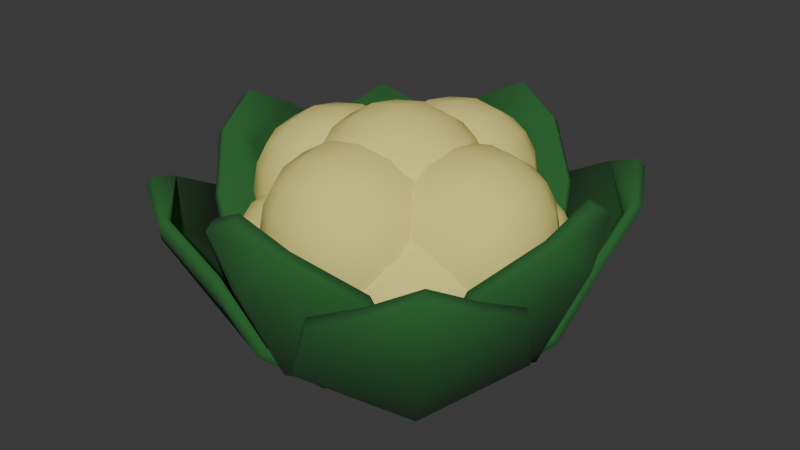 # Source: cauliflower_small.blend  (saved by Blender 4.1.23; exported with 4.5.12 LTS)
import bpy
from mathutils import Matrix  # noqa: F401  (used for matrix-valued properties, if any)

bpy.ops.wm.read_factory_settings(use_empty=True)
scene = bpy.context.scene
scene.name = 'Scene'

# ---- collections
col_collection = bpy.data.collections.new('Collection'); scene.collection.children.link(col_collection)
col_leafs = bpy.data.collections.new('leafs'); scene.collection.children.link(col_leafs)

# ---- materials (node trees are filled in below, after node groups)
mat_material = bpy.data.materials.new('Material')
mat_material.alpha_threshold = 0.0
mat_material.use_transparent_shadow = False
mat_material.roughness = 0.5
mat_material.line_color = (0.0, 0.0, 0.0, 1.0)
mat_leafy_green = bpy.data.materials.new('leafy_green')
mat_leafy_green.use_transparent_shadow = False

# ---- material node trees
mat_material.use_nodes = True; mat_material.node_tree.nodes.clear()
_N = mat_material.node_tree.nodes; _L = mat_material.node_tree.links
n0 = _N.new('ShaderNodeOutputMaterial'); n0.name = 'Material Output'; n0.location = (300, 300)
n1 = _N.new('ShaderNodeBsdfPrincipled'); n1.name = 'Principled BSDF'; n1.location = (10, 300)
n1.inputs[0].default_value = (0.8001, 0.7091, 0.2089, 1.0)
n1.inputs[2].default_value = 1.0
n1.inputs[3].default_value = 1.45
_L.new(n1.outputs[0], n0.inputs[0])
n0.is_active_output = True
mat_leafy_green.use_nodes = True; mat_leafy_green.node_tree.nodes.clear()
_N = mat_leafy_green.node_tree.nodes; _L = mat_leafy_green.node_tree.links
n0 = _N.new('ShaderNodeBsdfPrincipled'); n0.name = 'Principled BSDF'; n0.location = (10, 300)
n0.inputs[0].default_value = (0.01741, 0.1197, 0.02477, 1.0)
n0.inputs[2].default_value = 1.0
n1 = _N.new('ShaderNodeOutputMaterial'); n1.name = 'Material Output'; n1.location = (300, 300)
_L.new(n0.outputs[0], n1.inputs[0])
n1.is_active_output = True

# ---- world
world_world = bpy.data.worlds.new('World'); scene.world = world_world
world_world.use_nodes = True; world_world.node_tree.nodes.clear()
_N = world_world.node_tree.nodes; _L = world_world.node_tree.links
n0 = _N.new('ShaderNodeOutputWorld'); n0.name = 'World Output'; n0.location = (300, 300)
n1 = _N.new('ShaderNodeBackground'); n1.name = 'Background'; n1.location = (10, 300)
n1.inputs[0].default_value = (0.05088, 0.05088, 0.05088, 1.0)
_L.new(n1.outputs[0], n0.inputs[0])
n0.is_active_output = True
world_world.color = (0.05088, 0.05088, 0.05088)
world_world.use_sun_shadow = False
world_world.sun_shadow_jitter_overblur = 0.0

# ---- meshes
me_cube = bpy.data.meshes.new('Cube')
me_cube.from_pydata([(0.1041, 0.1041, 0.1041), (0.1041, 0.1041, -0.1041), (0.1041, -0.1041, 0.1041), (0.1041, -0.1041, -0.1041), (-0.1041, 0.1041, 0.1041), (-0.1041, 0.1041, -0.1041), (-0.1041, -0.1041, 0.1041), (-0.1041, -0.1041, -0.1041), (0.02462, 0.1041, 0.08186), (0.02462, 0.1041, -0.1264), (0.02462, -0.1041, 0.08186), (0.02462, -0.1041, -0.1264), (-0.1836, 0.1041, 0.08186), (-0.1836, 0.1041, -0.1264), (-0.1836, -0.1041, 0.08186), (-0.1836, -0.1041, -0.1264), (0.1868, 0.1041, 0.0808), (0.1868, 0.1041, -0.1274), (0.1868, -0.1041, 0.0808), (0.1868, -0.1041, -0.1274), (-0.02144, 0.1041, 0.0808), (-0.02144, 0.1041, -0.1274), (-0.02144, -0.1041, 0.0808), (-0.02144, -0.1041, -0.1274), (0.1041, 0.03628, 0.08504), (0.1041, 0.03628, -0.1232), (0.1041, -0.172, 0.08504), (0.1041, -0.172, -0.1232), (-0.1041, 0.03628, 0.08504), (-0.1041, 0.03628, -0.1232), (-0.1041, -0.172, 0.08504), (-0.1041, -0.172, -0.1232), (0.1041, 0.1921, 0.08186), (0.1041, 0.1921, -0.1264), (0.1041, -0.01614, 0.08186), (0.1041, -0.01614, -0.1264), (-0.1041, 0.1921, 0.08186), (-0.1041, 0.1921, -0.1264), (-0.1041, -0.01614, 0.08186), (-0.1041, -0.01614, -0.1264), (0.04255, 0.1494, 0.02733), (0.04255, 0.1494, -0.1809), (0.04255, -0.05883, 0.02733), (0.04255, -0.05883, -0.1809), (-0.1657, 0.1494, 0.02733), (-0.1657, 0.1494, -0.1809), (-0.1657, -0.05883, 0.02733), (-0.1657, -0.05883, -0.1809), (0.1774, 0.1563, 0.02733), (0.1774, 0.1563, -0.1809), (0.1774, -0.05196, 0.02733), (0.1774, -0.05196, -0.1809), (-0.03085, 0.1563, 0.02733), (-0.03085, 0.1563, -0.1809), (-0.03085, -0.05196, 0.02733), (-0.03085, -0.05196, -0.1809), (0.1664, 0.05451, 0.02733), (0.1664, 0.05451, -0.1809), (0.1664, -0.1537, 0.02733), (0.1664, -0.1537, -0.1809), (-0.04179, 0.05451, 0.02733), (-0.04179, 0.05451, -0.1809), (-0.04179, -0.1537, 0.02733), (-0.04179, -0.1537, -0.1809), (0.0484, 0.04306, 0.02733), (0.0484, 0.04306, -0.1809), (0.0484, -0.1652, 0.02733), (0.0484, -0.1652, -0.1809), (-0.1598, 0.04306, 0.02733), (-0.1598, 0.04306, -0.1809), (-0.1598, -0.1652, 0.02733), (-0.1598, -0.1652, -0.1809)], [], [(0, 4, 6, 2), (3, 2, 6, 7), (7, 6, 4, 5), (5, 1, 3, 7), (1, 0, 2, 3), (5, 4, 0, 1), (8, 12, 14, 10), (11, 10, 14, 15), (15, 14, 12, 13), (13, 9, 11, 15), (9, 8, 10, 11), (13, 12, 8, 9), (16, 20, 22, 18), (19, 18, 22, 23), (23, 22, 20, 21), (21, 17, 19, 23), (17, 16, 18, 19), (21, 20, 16, 17), (24, 28, 30, 26), (27, 26, 30, 31), (31, 30, 28, 29), (29, 25, 27, 31), (25, 24, 26, 27), (29, 28, 24, 25), (32, 36, 38, 34), (35, 34, 38, 39), (39, 38, 36, 37), (37, 33, 35, 39), (33, 32, 34, 35), (37, 36, 32, 33), (40, 44, 46, 42), (43, 42, 46, 47), (47, 46, 44, 45), (45, 41, 43, 47), (41, 40, 42, 43), (45, 44, 40, 41), (48, 52, 54, 50), (51, 50, 54, 55), (55, 54, 52, 53), (53, 49, 51, 55), (49, 48, 50, 51), (53, 52, 48, 49), (56, 60, 62, 58), (59, 58, 62, 63), (63, 62, 60, 61), (61, 57, 59, 63), (57, 56, 58, 59), (61, 60, 56, 57), (64, 68, 70, 66), (67, 66, 70, 71), (71, 70, 68, 69), (69, 65, 67, 71), (65, 64, 66, 67), (69, 68, 64, 65)])
me_cube.polygons.foreach_set('use_smooth', [True] * 54)
_uv = me_cube.uv_layers.new(name='UVMap')
_uv.uv.foreach_set('vector', [0.625, 0.5, 0.875, 0.5, 0.875, 0.75, 0.625, 0.75, 0.375, 0.75, 0.625, 0.75, 0.625, 1.0, 0.375, 1.0, 0.375, 0.0, 0.625, 0.0, 0.625, 0.25, 0.375, 0.25, 0.125, 0.5, 0.375, 0.5, 0.375, 0.75, 0.125, 0.75, 0.375, 0.5, 0.625, 0.5, 0.625, 0.75, 0.375, 0.75, 0.375, 0.25, 0.625, 0.25, 0.625, 0.5, 0.375, 0.5, 0.625, 0.5, 0.875, 0.5, 0.875, 0.75, 0.625, 0.75, 0.375, 0.75, 0.625, 0.75, 0.625, 1.0, 0.375, 1.0, 0.375, 0.0, 0.625, 0.0, 0.625, 0.25, 0.375, 0.25, 0.125, 0.5, 0.375, 0.5, 0.375, 0.75, 0.125, 0.75, 0.375, 0.5, 0.625, 0.5, 0.625, 0.75, 0.375, 0.75, 0.375, 0.25, 0.625, 0.25, 0.625, 0.5, 0.375, 0.5, 0.625, 0.5, 0.875, 0.5, 0.875, 0.75, 0.625, 0.75, 0.375, 0.75, 0.625, 0.75, 0.625, 1.0, 0.375, 1.0, 0.375, 0.0, 0.625, 0.0, 0.625, 0.25, 0.375, 0.25, 0.125, 0.5, 0.375, 0.5, 0.375, 0.75, 0.125, 0.75, 0.375, 0.5, 0.625, 0.5, 0.625, 0.75, 0.375, 0.75, 0.375, 0.25, 0.625, 0.25, 0.625, 0.5, 0.375, 0.5, 0.625, 0.5, 0.875, 0.5, 0.875, 0.75, 0.625, 0.75, 0.375, 0.75, 0.625, 0.75, 0.625, 1.0, 0.375, 1.0, 0.375, 0.0, 0.625, 0.0, 0.625, 0.25, 0.375, 0.25, 0.125, 0.5, 0.375, 0.5, 0.375, 0.75, 0.125, 0.75, 0.375, 0.5, 0.625, 0.5, 0.625, 0.75, 0.375, 0.75, 0.375, 0.25, 0.625, 0.25, 0.625, 0.5, 0.375, 0.5, 0.625, 0.5, 0.875, 0.5, 0.875, 0.75, 0.625, 0.75, 0.375, 0.75, 0.625, 0.75, 0.625, 1.0, 0.375, 1.0, 0.375, 0.0, 0.625, 0.0, 0.625, 0.25, 0.375, 0.25, 0.125, 0.5, 0.375, 0.5, 0.375, 0.75, 0.125, 0.75, 0.375, 0.5, 0.625, 0.5, 0.625, 0.75, 0.375, 0.75, 0.375, 0.25, 0.625, 0.25, 0.625, 0.5, 0.375, 0.5, 0.625, 0.5, 0.875, 0.5, 0.875, 0.75, 0.625, 0.75, 0.375, 0.75, 0.625, 0.75, 0.625, 1.0, 0.375, 1.0, 0.375, 0.0, 0.625, 0.0, 0.625, 0.25, 0.375, 0.25, 0.125, 0.5, 0.375, 0.5, 0.375, 0.75, 0.125, 0.75, 0.375, 0.5, 0.625, 0.5, 0.625, 0.75, 0.375, 0.75, 0.375, 0.25, 0.625, 0.25, 0.625, 0.5, 0.375, 0.5, 0.625, 0.5, 0.875, 0.5, 0.875, 0.75, 0.625, 0.75, 0.375, 0.75, 0.625, 0.75, 0.625, 1.0, 0.375, 1.0, 0.375, 0.0, 0.625, 0.0, 0.625, 0.25, 0.375, 0.25, 0.125, 0.5, 0.375, 0.5, 0.375, 0.75, 0.125, 0.75, 0.375, 0.5, 0.625, 0.5, 0.625, 0.75, 0.375, 0.75, 0.375, 0.25, 0.625, 0.25, 0.625, 0.5, 0.375, 0.5, 0.625, 0.5, 0.875, 0.5, 0.875, 0.75, 0.625, 0.75, 0.375, 0.75, 0.625, 0.75, 0.625, 1.0, 0.375, 1.0, 0.375, 0.0, 0.625, 0.0, 0.625, 0.25, 0.375, 0.25, 0.125, 0.5, 0.375, 0.5, 0.375, 0.75, 0.125, 0.75, 0.375, 0.5, 0.625, 0.5, 0.625, 0.75, 0.375, 0.75, 0.375, 0.25, 0.625, 0.25, 0.625, 0.5, 0.375, 0.5, 0.625, 0.5, 0.875, 0.5, 0.875, 0.75, 0.625, 0.75, 0.375, 0.75, 0.625, 0.75, 0.625, 1.0, 0.375, 1.0, 0.375, 0.0, 0.625, 0.0, 0.625, 0.25, 0.375, 0.25, 0.125, 0.5, 0.375, 0.5, 0.375, 0.75, 0.125, 0.75, 0.375, 0.5, 0.625, 0.5, 0.625, 0.75, 0.375, 0.75, 0.375, 0.25, 0.625, 0.25, 0.625, 0.5, 0.375, 0.5])
me_cube.materials.append(mat_material)
me_cube.use_mirror_vertex_groups = False
me_cube.update()
me_plane = bpy.data.meshes.new('Plane')
me_plane.from_pydata([(-0.03802, -0.004447, 0.003129), (0.03802, -0.004447, 0.003129), (-0.09599, 0.1645, 0.1402), (0.09599, 0.1645, 0.1402), (-0.1091, 0.1343, 0.06358), (-0.1091, 0.08003, 0.01772), (0.1091, 0.08003, 0.01772), (0.1091, 0.1343, 0.06358), (-8.483e-18, 0.01772, -0.0185), (-2.191e-17, 0.09977, -0.001157), (-2.727e-17, 0.1679, 0.0317), (-0.04682, 0.2083, 0.1839), (4.238e-19, 0.2184, 0.1474), (0.04682, 0.2083, 0.1839), (-0.1091, 0.07049, 0.02533), (-0.03802, -0.01555, 0.01248), (-5.997e-18, 0.006965, -0.009538), (0.03802, -0.01555, 0.01248), (0.1091, 0.1245, 0.07152), (0.09599, 0.1545, 0.1484), (-0.09599, 0.1545, 0.1484), (-0.1091, 0.1245, 0.07152), (0.1091, 0.07049, 0.02533), (-1.967e-17, 0.08943, 0.007342), (-2.531e-17, 0.158, 0.03964), (0.04682, 0.1981, 0.1921), (-0.04682, 0.1981, 0.1921), (2.144e-18, 0.209, 0.1549), (1.598e-17, 0.2192, 0.2083), (1.812e-17, 0.2091, 0.2166)], [], [(8, 9, 6, 1), (9, 10, 7, 6), (5, 4, 10, 9), (0, 5, 9, 8), (10, 12, 13, 3, 7), (11, 28, 13, 12), (4, 2, 11, 12, 10), (16, 17, 22, 23), (23, 22, 18, 24), (14, 23, 24, 21), (15, 16, 23, 14), (24, 18, 19, 25, 27), (26, 27, 25, 29), (21, 24, 27, 26, 20), (0, 8, 16, 15), (6, 7, 18, 22), (2, 4, 21, 20), (5, 0, 15, 14), (28, 11, 26, 29), (4, 5, 14, 21), (11, 2, 20, 26), (8, 1, 17, 16), (1, 6, 22, 17), (3, 13, 25, 19), (7, 3, 19, 18), (13, 28, 29, 25)])
me_plane.polygons.foreach_set('use_smooth', [True] * 26)
_uv = me_plane.uv_layers.new(name='UVMap')
_uv.uv.foreach_set('vector', [0.5, 0.0, 0.5, 0.3333, 1.0, 0.3333, 1.0, 0.0, 0.5, 0.3333, 0.5, 0.6667, 1.0, 0.6667, 1.0, 0.3333, 0.0, 0.3333, 0.0, 0.6667, 0.5, 0.6667, 0.5, 0.3333, 0.0, 0.0, 0.0, 0.3333, 0.5, 0.3333, 0.5, 0.0, 0.5, 0.6667, 0.5, 0.9071, 0.6544, 1.0, 1.0, 1.0, 1.0, 0.6667, 0.3456, 1.0, 0.5, 1.0, 0.6544, 1.0, 0.5, 0.9071, 0.0, 0.6667, 0.0, 1.0, 0.3456, 1.0, 0.5, 0.9071, 0.5, 0.6667, 0.5, 0.0, 1.0, 0.0, 1.0, 0.3333, 0.5, 0.3333, 0.5, 0.3333, 1.0, 0.3333, 1.0, 0.6667, 0.5, 0.6667, 0.0, 0.3333, 0.5, 0.3333, 0.5, 0.6667, 0.0, 0.6667, 0.0, 0.0, 0.5, 0.0, 0.5, 0.3333, 0.0, 0.3333, 0.5, 0.6667, 1.0, 0.6667, 1.0, 1.0, 0.6544, 1.0, 0.5, 0.9071, 0.3456, 1.0, 0.5, 0.9071, 0.6544, 1.0, 0.5, 1.0, 0.0, 0.6667, 0.5, 0.6667, 0.5, 0.9071, 0.3456, 1.0, 0.0, 1.0, 0.0, 0.0, 0.5, 0.0, 0.5, 0.0, 0.0, 0.0, 1.0, 0.3333, 1.0, 0.6667, 1.0, 0.6667, 1.0, 0.3333, 0.0, 1.0, 0.0, 0.6667, 0.0, 0.6667, 0.0, 1.0, 0.0, 0.3333, 0.0, 0.0, 0.0, 0.0, 0.0, 0.3333, 0.5, 1.0, 0.3456, 1.0, 0.3456, 1.0, 0.5, 1.0, 0.0, 0.6667, 0.0, 0.3333, 0.0, 0.3333, 0.0, 0.6667, 0.3456, 1.0, 0.0, 1.0, 0.0, 1.0, 0.3456, 1.0, 0.5, 0.0, 1.0, 0.0, 1.0, 0.0, 0.5, 0.0, 1.0, 0.0, 1.0, 0.3333, 1.0, 0.3333, 1.0, 0.0, 1.0, 1.0, 0.6544, 1.0, 0.6544, 1.0, 1.0, 1.0, 1.0, 0.6667, 1.0, 1.0, 1.0, 1.0, 1.0, 0.6667, 0.6544, 1.0, 0.5, 1.0, 0.5, 1.0, 0.6544, 1.0])
me_plane.materials.append(mat_leafy_green)
me_plane.update()
me_plane_007 = bpy.data.meshes.new('Plane.007')
me_plane_007.from_pydata([(-0.004447, 0.03802, 0.003129), (-0.004447, -0.03802, 0.003129), (0.1645, 0.09599, 0.1402), (0.1645, -0.09599, 0.1402), (0.1343, 0.1091, 0.06358), (0.08003, 0.1091, 0.01772), (0.08003, -0.1091, 0.01772), (0.1343, -0.1091, 0.06358), (0.01772, -7.744e-10, -0.0185), (0.09977, -4.361e-09, -0.001157), (0.1679, -7.338e-09, 0.0317), (0.2083, 0.04682, 0.1839), (0.2184, -9.547e-09, 0.1474), (0.2083, -0.04682, 0.1839), (0.07049, 0.1091, 0.02533), (-0.01555, 0.03802, 0.01248), (0.006965, -3.044e-10, -0.009538), (-0.01555, -0.03802, 0.01248), (0.1245, -0.1091, 0.07152), (0.1545, -0.09599, 0.1484), (0.1545, 0.09599, 0.1484), (0.1245, 0.1091, 0.07152), (0.07049, -0.1091, 0.02533), (0.08943, -3.909e-09, 0.007342), (0.158, -6.908e-09, 0.03964), (0.1981, -0.04682, 0.1921), (0.1981, 0.04682, 0.1921), (0.209, -9.135e-09, 0.1549), (0.2192, -9.583e-09, 0.2083), (0.2091, -9.139e-09, 0.2166)], [], [(8, 9, 6, 1), (9, 10, 7, 6), (5, 4, 10, 9), (0, 5, 9, 8), (10, 12, 13, 3, 7), (11, 28, 13, 12), (4, 2, 11, 12, 10), (16, 17, 22, 23), (23, 22, 18, 24), (14, 23, 24, 21), (15, 16, 23, 14), (24, 18, 19, 25, 27), (26, 27, 25, 29), (21, 24, 27, 26, 20), (0, 8, 16, 15), (6, 7, 18, 22), (2, 4, 21, 20), (5, 0, 15, 14), (28, 11, 26, 29), (4, 5, 14, 21), (11, 2, 20, 26), (8, 1, 17, 16), (1, 6, 22, 17), (3, 13, 25, 19), (7, 3, 19, 18), (13, 28, 29, 25)])
me_plane_007.polygons.foreach_set('use_smooth', [True] * 26)
_uv = me_plane_007.uv_layers.new(name='UVMap')
_uv.uv.foreach_set('vector', [0.5, 0.0, 0.5, 0.3333, 1.0, 0.3333, 1.0, 0.0, 0.5, 0.3333, 0.5, 0.6667, 1.0, 0.6667, 1.0, 0.3333, 0.0, 0.3333, 0.0, 0.6667, 0.5, 0.6667, 0.5, 0.3333, 0.0, 0.0, 0.0, 0.3333, 0.5, 0.3333, 0.5, 0.0, 0.5, 0.6667, 0.5, 0.9071, 0.6544, 1.0, 1.0, 1.0, 1.0, 0.6667, 0.3456, 1.0, 0.5, 1.0, 0.6544, 1.0, 0.5, 0.9071, 0.0, 0.6667, 0.0, 1.0, 0.3456, 1.0, 0.5, 0.9071, 0.5, 0.6667, 0.5, 0.0, 1.0, 0.0, 1.0, 0.3333, 0.5, 0.3333, 0.5, 0.3333, 1.0, 0.3333, 1.0, 0.6667, 0.5, 0.6667, 0.0, 0.3333, 0.5, 0.3333, 0.5, 0.6667, 0.0, 0.6667, 0.0, 0.0, 0.5, 0.0, 0.5, 0.3333, 0.0, 0.3333, 0.5, 0.6667, 1.0, 0.6667, 1.0, 1.0, 0.6544, 1.0, 0.5, 0.9071, 0.3456, 1.0, 0.5, 0.9071, 0.6544, 1.0, 0.5, 1.0, 0.0, 0.6667, 0.5, 0.6667, 0.5, 0.9071, 0.3456, 1.0, 0.0, 1.0, 0.0, 0.0, 0.5, 0.0, 0.5, 0.0, 0.0, 0.0, 1.0, 0.3333, 1.0, 0.6667, 1.0, 0.6667, 1.0, 0.3333, 0.0, 1.0, 0.0, 0.6667, 0.0, 0.6667, 0.0, 1.0, 0.0, 0.3333, 0.0, 0.0, 0.0, 0.0, 0.0, 0.3333, 0.5, 1.0, 0.3456, 1.0, 0.3456, 1.0, 0.5, 1.0, 0.0, 0.6667, 0.0, 0.3333, 0.0, 0.3333, 0.0, 0.6667, 0.3456, 1.0, 0.0, 1.0, 0.0, 1.0, 0.3456, 1.0, 0.5, 0.0, 1.0, 0.0, 1.0, 0.0, 0.5, 0.0, 1.0, 0.0, 1.0, 0.3333, 1.0, 0.3333, 1.0, 0.0, 1.0, 1.0, 0.6544, 1.0, 0.6544, 1.0, 1.0, 1.0, 1.0, 0.6667, 1.0, 1.0, 1.0, 1.0, 1.0, 0.6667, 0.6544, 1.0, 0.5, 1.0, 0.5, 1.0, 0.6544, 1.0])
me_plane_007.materials.append(mat_leafy_green)
me_plane_007.update()
me_plane_008 = bpy.data.meshes.new('Plane.008')
me_plane_008.from_pydata([(0.03802, 0.004447, 0.003129), (-0.03802, 0.004447, 0.003129), (0.09599, -0.1645, 0.1402), (-0.09599, -0.1645, 0.1402), (0.1091, -0.1343, 0.06358), (0.1091, -0.08003, 0.01772), (-0.1091, -0.08003, 0.01772), (-0.1091, -0.1343, 0.06358), (-5.773e-09, -0.01772, -0.0185), (-3.251e-08, -0.09977, -0.001157), (-5.47e-08, -0.1679, 0.0317), (0.04682, -0.2083, 0.1839), (-7.117e-08, -0.2184, 0.1474), (-0.04682, -0.2083, 0.1839), (0.1091, -0.07049, 0.02533), (0.03802, 0.01555, 0.01248), (-2.269e-09, -0.006965, -0.009538), (-0.03802, 0.01555, 0.01248), (-0.1091, -0.1245, 0.07152), (-0.09599, -0.1545, 0.1484), (0.09599, -0.1545, 0.1484), (0.1091, -0.1245, 0.07152), (-0.1091, -0.07049, 0.02533), (-2.914e-08, -0.08943, 0.007342), (-5.149e-08, -0.158, 0.03964), (-0.04682, -0.1981, 0.1921), (0.04682, -0.1981, 0.1921), (-6.809e-08, -0.209, 0.1549), (-7.143e-08, -0.2192, 0.2083), (-6.812e-08, -0.2091, 0.2166)], [], [(8, 9, 6, 1), (9, 10, 7, 6), (5, 4, 10, 9), (0, 5, 9, 8), (10, 12, 13, 3, 7), (11, 28, 13, 12), (4, 2, 11, 12, 10), (16, 17, 22, 23), (23, 22, 18, 24), (14, 23, 24, 21), (15, 16, 23, 14), (24, 18, 19, 25, 27), (26, 27, 25, 29), (21, 24, 27, 26, 20), (0, 8, 16, 15), (6, 7, 18, 22), (2, 4, 21, 20), (5, 0, 15, 14), (28, 11, 26, 29), (4, 5, 14, 21), (11, 2, 20, 26), (8, 1, 17, 16), (1, 6, 22, 17), (3, 13, 25, 19), (7, 3, 19, 18), (13, 28, 29, 25)])
me_plane_008.polygons.foreach_set('use_smooth', [True] * 26)
_uv = me_plane_008.uv_layers.new(name='UVMap')
_uv.uv.foreach_set('vector', [0.5, 0.0, 0.5, 0.3333, 1.0, 0.3333, 1.0, 0.0, 0.5, 0.3333, 0.5, 0.6667, 1.0, 0.6667, 1.0, 0.3333, 0.0, 0.3333, 0.0, 0.6667, 0.5, 0.6667, 0.5, 0.3333, 0.0, 0.0, 0.0, 0.3333, 0.5, 0.3333, 0.5, 0.0, 0.5, 0.6667, 0.5, 0.9071, 0.6544, 1.0, 1.0, 1.0, 1.0, 0.6667, 0.3456, 1.0, 0.5, 1.0, 0.6544, 1.0, 0.5, 0.9071, 0.0, 0.6667, 0.0, 1.0, 0.3456, 1.0, 0.5, 0.9071, 0.5, 0.6667, 0.5, 0.0, 1.0, 0.0, 1.0, 0.3333, 0.5, 0.3333, 0.5, 0.3333, 1.0, 0.3333, 1.0, 0.6667, 0.5, 0.6667, 0.0, 0.3333, 0.5, 0.3333, 0.5, 0.6667, 0.0, 0.6667, 0.0, 0.0, 0.5, 0.0, 0.5, 0.3333, 0.0, 0.3333, 0.5, 0.6667, 1.0, 0.6667, 1.0, 1.0, 0.6544, 1.0, 0.5, 0.9071, 0.3456, 1.0, 0.5, 0.9071, 0.6544, 1.0, 0.5, 1.0, 0.0, 0.6667, 0.5, 0.6667, 0.5, 0.9071, 0.3456, 1.0, 0.0, 1.0, 0.0, 0.0, 0.5, 0.0, 0.5, 0.0, 0.0, 0.0, 1.0, 0.3333, 1.0, 0.6667, 1.0, 0.6667, 1.0, 0.3333, 0.0, 1.0, 0.0, 0.6667, 0.0, 0.6667, 0.0, 1.0, 0.0, 0.3333, 0.0, 0.0, 0.0, 0.0, 0.0, 0.3333, 0.5, 1.0, 0.3456, 1.0, 0.3456, 1.0, 0.5, 1.0, 0.0, 0.6667, 0.0, 0.3333, 0.0, 0.3333, 0.0, 0.6667, 0.3456, 1.0, 0.0, 1.0, 0.0, 1.0, 0.3456, 1.0, 0.5, 0.0, 1.0, 0.0, 1.0, 0.0, 0.5, 0.0, 1.0, 0.0, 1.0, 0.3333, 1.0, 0.3333, 1.0, 0.0, 1.0, 1.0, 0.6544, 1.0, 0.6544, 1.0, 1.0, 1.0, 1.0, 0.6667, 1.0, 1.0, 1.0, 1.0, 1.0, 0.6667, 0.6544, 1.0, 0.5, 1.0, 0.5, 1.0, 0.6544, 1.0])
me_plane_008.materials.append(mat_leafy_green)
me_plane_008.update()
me_plane_009 = bpy.data.meshes.new('Plane.009')
me_plane_009.from_pydata([(0.004447, -0.03802, 0.003129), (0.004447, 0.03802, 0.003129), (-0.1645, -0.09599, 0.1402), (-0.1645, 0.09599, 0.1402), (-0.1343, -0.1091, 0.06358), (-0.08003, -0.1091, 0.01772), (-0.08003, 0.1091, 0.01772), (-0.1343, 0.1091, 0.06358), (-0.01772, 8.659e-09, -0.0185), (-0.09977, 4.876e-08, -0.001157), (-0.1679, 8.206e-08, 0.0317), (-0.2083, -0.04682, 0.1839), (-0.2184, 1.067e-07, 0.1474), (-0.2083, 0.04682, 0.1839), (-0.07049, -0.1091, 0.02533), (0.01555, -0.03802, 0.01248), (-0.006965, 3.404e-09, -0.009538), (0.01555, 0.03802, 0.01248), (-0.1245, 0.1091, 0.07152), (-0.1545, 0.09599, 0.1484), (-0.1545, -0.09599, 0.1484), (-0.1245, -0.1091, 0.07152), (-0.07049, 0.1091, 0.02533), (-0.08943, 4.371e-08, 0.007342), (-0.158, 7.724e-08, 0.03964), (-0.1981, 0.04682, 0.1921), (-0.1981, -0.04682, 0.1921), (-0.209, 1.021e-07, 0.1549), (-0.2192, 1.072e-07, 0.2083), (-0.2091, 1.022e-07, 0.2166)], [], [(8, 9, 6, 1), (9, 10, 7, 6), (5, 4, 10, 9), (0, 5, 9, 8), (10, 12, 13, 3, 7), (11, 28, 13, 12), (4, 2, 11, 12, 10), (16, 17, 22, 23), (23, 22, 18, 24), (14, 23, 24, 21), (15, 16, 23, 14), (24, 18, 19, 25, 27), (26, 27, 25, 29), (21, 24, 27, 26, 20), (0, 8, 16, 15), (6, 7, 18, 22), (2, 4, 21, 20), (5, 0, 15, 14), (28, 11, 26, 29), (4, 5, 14, 21), (11, 2, 20, 26), (8, 1, 17, 16), (1, 6, 22, 17), (3, 13, 25, 19), (7, 3, 19, 18), (13, 28, 29, 25)])
me_plane_009.polygons.foreach_set('use_smooth', [True] * 26)
_uv = me_plane_009.uv_layers.new(name='UVMap')
_uv.uv.foreach_set('vector', [0.5, 0.0, 0.5, 0.3333, 1.0, 0.3333, 1.0, 0.0, 0.5, 0.3333, 0.5, 0.6667, 1.0, 0.6667, 1.0, 0.3333, 0.0, 0.3333, 0.0, 0.6667, 0.5, 0.6667, 0.5, 0.3333, 0.0, 0.0, 0.0, 0.3333, 0.5, 0.3333, 0.5, 0.0, 0.5, 0.6667, 0.5, 0.9071, 0.6544, 1.0, 1.0, 1.0, 1.0, 0.6667, 0.3456, 1.0, 0.5, 1.0, 0.6544, 1.0, 0.5, 0.9071, 0.0, 0.6667, 0.0, 1.0, 0.3456, 1.0, 0.5, 0.9071, 0.5, 0.6667, 0.5, 0.0, 1.0, 0.0, 1.0, 0.3333, 0.5, 0.3333, 0.5, 0.3333, 1.0, 0.3333, 1.0, 0.6667, 0.5, 0.6667, 0.0, 0.3333, 0.5, 0.3333, 0.5, 0.6667, 0.0, 0.6667, 0.0, 0.0, 0.5, 0.0, 0.5, 0.3333, 0.0, 0.3333, 0.5, 0.6667, 1.0, 0.6667, 1.0, 1.0, 0.6544, 1.0, 0.5, 0.9071, 0.3456, 1.0, 0.5, 0.9071, 0.6544, 1.0, 0.5, 1.0, 0.0, 0.6667, 0.5, 0.6667, 0.5, 0.9071, 0.3456, 1.0, 0.0, 1.0, 0.0, 0.0, 0.5, 0.0, 0.5, 0.0, 0.0, 0.0, 1.0, 0.3333, 1.0, 0.6667, 1.0, 0.6667, 1.0, 0.3333, 0.0, 1.0, 0.0, 0.6667, 0.0, 0.6667, 0.0, 1.0, 0.0, 0.3333, 0.0, 0.0, 0.0, 0.0, 0.0, 0.3333, 0.5, 1.0, 0.3456, 1.0, 0.3456, 1.0, 0.5, 1.0, 0.0, 0.6667, 0.0, 0.3333, 0.0, 0.3333, 0.0, 0.6667, 0.3456, 1.0, 0.0, 1.0, 0.0, 1.0, 0.3456, 1.0, 0.5, 0.0, 1.0, 0.0, 1.0, 0.0, 0.5, 0.0, 1.0, 0.0, 1.0, 0.3333, 1.0, 0.3333, 1.0, 0.0, 1.0, 1.0, 0.6544, 1.0, 0.6544, 1.0, 1.0, 1.0, 1.0, 0.6667, 1.0, 1.0, 1.0, 1.0, 1.0, 0.6667, 0.6544, 1.0, 0.5, 1.0, 0.5, 1.0, 0.6544, 1.0])
me_plane_009.materials.append(mat_leafy_green)
me_plane_009.update()
me_plane_010 = bpy.data.meshes.new('Plane.010')
me_plane_010.from_pydata([(-0.02957, 0.02424, 0.003665), (0.02388, -0.02986, 0.003702), (0.06159, 0.1959, 0.1175), (0.1965, 0.05929, 0.1176), (0.02395, 0.1771, 0.04542), (-0.0186, 0.135, 0.007058), (0.1348, -0.02023, 0.007164), (0.1773, 0.02184, 0.04553), (0.01078, 0.01064, -0.02066), (0.07026, 0.06941, -0.01419), (0.1213, 0.1199, 0.009489), (0.131, 0.1954, 0.155), (0.1677, 0.1658, 0.1176), (0.1968, 0.1287, 0.1551), (-0.02463, 0.1291, 0.01585), (-0.03654, 0.01736, 0.01438), (0.004029, 0.003973, -0.01037), (0.01691, -0.03674, 0.01442), (0.1711, 0.01571, 0.05469), (0.1902, 0.05306, 0.1269), (0.05527, 0.1896, 0.1268), (0.01774, 0.171, 0.05458), (0.1288, -0.02618, 0.01595), (0.06375, 0.06298, -0.004409), (0.1151, 0.1138, 0.01865), (0.1905, 0.1225, 0.1646), (0.1246, 0.1891, 0.1645), (0.1617, 0.1599, 0.1262), (0.1739, 0.172, 0.1779), (0.1675, 0.1656, 0.1874)], [], [(8, 9, 6, 1), (9, 10, 7, 6), (5, 4, 10, 9), (0, 5, 9, 8), (10, 12, 13, 3, 7), (11, 28, 13, 12), (4, 2, 11, 12, 10), (16, 17, 22, 23), (23, 22, 18, 24), (14, 23, 24, 21), (15, 16, 23, 14), (24, 18, 19, 25, 27), (26, 27, 25, 29), (21, 24, 27, 26, 20), (0, 8, 16, 15), (6, 7, 18, 22), (2, 4, 21, 20), (5, 0, 15, 14), (28, 11, 26, 29), (4, 5, 14, 21), (11, 2, 20, 26), (8, 1, 17, 16), (1, 6, 22, 17), (3, 13, 25, 19), (7, 3, 19, 18), (13, 28, 29, 25)])
me_plane_010.polygons.foreach_set('use_smooth', [True] * 26)
_uv = me_plane_010.uv_layers.new(name='UVMap')
_uv.uv.foreach_set('vector', [0.5, 0.0, 0.5, 0.3333, 1.0, 0.3333, 1.0, 0.0, 0.5, 0.3333, 0.5, 0.6667, 1.0, 0.6667, 1.0, 0.3333, 0.0, 0.3333, 0.0, 0.6667, 0.5, 0.6667, 0.5, 0.3333, 0.0, 0.0, 0.0, 0.3333, 0.5, 0.3333, 0.5, 0.0, 0.5, 0.6667, 0.5, 0.9071, 0.6544, 1.0, 1.0, 1.0, 1.0, 0.6667, 0.3456, 1.0, 0.5, 1.0, 0.6544, 1.0, 0.5, 0.9071, 0.0, 0.6667, 0.0, 1.0, 0.3456, 1.0, 0.5, 0.9071, 0.5, 0.6667, 0.5, 0.0, 1.0, 0.0, 1.0, 0.3333, 0.5, 0.3333, 0.5, 0.3333, 1.0, 0.3333, 1.0, 0.6667, 0.5, 0.6667, 0.0, 0.3333, 0.5, 0.3333, 0.5, 0.6667, 0.0, 0.6667, 0.0, 0.0, 0.5, 0.0, 0.5, 0.3333, 0.0, 0.3333, 0.5, 0.6667, 1.0, 0.6667, 1.0, 1.0, 0.6544, 1.0, 0.5, 0.9071, 0.3456, 1.0, 0.5, 0.9071, 0.6544, 1.0, 0.5, 1.0, 0.0, 0.6667, 0.5, 0.6667, 0.5, 0.9071, 0.3456, 1.0, 0.0, 1.0, 0.0, 0.0, 0.5, 0.0, 0.5, 0.0, 0.0, 0.0, 1.0, 0.3333, 1.0, 0.6667, 1.0, 0.6667, 1.0, 0.3333, 0.0, 1.0, 0.0, 0.6667, 0.0, 0.6667, 0.0, 1.0, 0.0, 0.3333, 0.0, 0.0, 0.0, 0.0, 0.0, 0.3333, 0.5, 1.0, 0.3456, 1.0, 0.3456, 1.0, 0.5, 1.0, 0.0, 0.6667, 0.0, 0.3333, 0.0, 0.3333, 0.0, 0.6667, 0.3456, 1.0, 0.0, 1.0, 0.0, 1.0, 0.3456, 1.0, 0.5, 0.0, 1.0, 0.0, 1.0, 0.0, 0.5, 0.0, 1.0, 0.0, 1.0, 0.3333, 1.0, 0.3333, 1.0, 0.0, 1.0, 1.0, 0.6544, 1.0, 0.6544, 1.0, 1.0, 1.0, 1.0, 0.6667, 1.0, 1.0, 1.0, 1.0, 1.0, 0.6667, 0.6544, 1.0, 0.5, 1.0, 0.5, 1.0, 0.6544, 1.0])
me_plane_010.materials.append(mat_leafy_green)
me_plane_010.update()
me_plane_011 = bpy.data.meshes.new('Plane.011')
me_plane_011.from_pydata([(-0.02424, -0.02957, 0.003665), (0.02986, 0.02388, 0.003702), (-0.1959, 0.06159, 0.1175), (-0.05929, 0.1965, 0.1176), (-0.1771, 0.02395, 0.04542), (-0.135, -0.0186, 0.007058), (0.02023, 0.1348, 0.007164), (-0.02184, 0.1773, 0.04553), (-0.01064, 0.01078, -0.02066), (-0.06941, 0.07026, -0.01419), (-0.1199, 0.1213, 0.009489), (-0.1954, 0.131, 0.155), (-0.1658, 0.1677, 0.1176), (-0.1287, 0.1968, 0.1551), (-0.1291, -0.02463, 0.01585), (-0.01736, -0.03654, 0.01438), (-0.003973, 0.004029, -0.01037), (0.03674, 0.01691, 0.01442), (-0.01571, 0.1711, 0.05469), (-0.05306, 0.1902, 0.1269), (-0.1896, 0.05527, 0.1268), (-0.171, 0.01774, 0.05458), (0.02618, 0.1288, 0.01595), (-0.06298, 0.06375, -0.004409), (-0.1138, 0.1151, 0.01865), (-0.1225, 0.1905, 0.1646), (-0.1891, 0.1246, 0.1645), (-0.1599, 0.1617, 0.1262), (-0.172, 0.1739, 0.1779), (-0.1656, 0.1675, 0.1874)], [], [(8, 9, 6, 1), (9, 10, 7, 6), (5, 4, 10, 9), (0, 5, 9, 8), (10, 12, 13, 3, 7), (11, 28, 13, 12), (4, 2, 11, 12, 10), (16, 17, 22, 23), (23, 22, 18, 24), (14, 23, 24, 21), (15, 16, 23, 14), (24, 18, 19, 25, 27), (26, 27, 25, 29), (21, 24, 27, 26, 20), (0, 8, 16, 15), (6, 7, 18, 22), (2, 4, 21, 20), (5, 0, 15, 14), (28, 11, 26, 29), (4, 5, 14, 21), (11, 2, 20, 26), (8, 1, 17, 16), (1, 6, 22, 17), (3, 13, 25, 19), (7, 3, 19, 18), (13, 28, 29, 25)])
me_plane_011.polygons.foreach_set('use_smooth', [True] * 26)
_uv = me_plane_011.uv_layers.new(name='UVMap')
_uv.uv.foreach_set('vector', [0.5, 0.0, 0.5, 0.3333, 1.0, 0.3333, 1.0, 0.0, 0.5, 0.3333, 0.5, 0.6667, 1.0, 0.6667, 1.0, 0.3333, 0.0, 0.3333, 0.0, 0.6667, 0.5, 0.6667, 0.5, 0.3333, 0.0, 0.0, 0.0, 0.3333, 0.5, 0.3333, 0.5, 0.0, 0.5, 0.6667, 0.5, 0.9071, 0.6544, 1.0, 1.0, 1.0, 1.0, 0.6667, 0.3456, 1.0, 0.5, 1.0, 0.6544, 1.0, 0.5, 0.9071, 0.0, 0.6667, 0.0, 1.0, 0.3456, 1.0, 0.5, 0.9071, 0.5, 0.6667, 0.5, 0.0, 1.0, 0.0, 1.0, 0.3333, 0.5, 0.3333, 0.5, 0.3333, 1.0, 0.3333, 1.0, 0.6667, 0.5, 0.6667, 0.0, 0.3333, 0.5, 0.3333, 0.5, 0.6667, 0.0, 0.6667, 0.0, 0.0, 0.5, 0.0, 0.5, 0.3333, 0.0, 0.3333, 0.5, 0.6667, 1.0, 0.6667, 1.0, 1.0, 0.6544, 1.0, 0.5, 0.9071, 0.3456, 1.0, 0.5, 0.9071, 0.6544, 1.0, 0.5, 1.0, 0.0, 0.6667, 0.5, 0.6667, 0.5, 0.9071, 0.3456, 1.0, 0.0, 1.0, 0.0, 0.0, 0.5, 0.0, 0.5, 0.0, 0.0, 0.0, 1.0, 0.3333, 1.0, 0.6667, 1.0, 0.6667, 1.0, 0.3333, 0.0, 1.0, 0.0, 0.6667, 0.0, 0.6667, 0.0, 1.0, 0.0, 0.3333, 0.0, 0.0, 0.0, 0.0, 0.0, 0.3333, 0.5, 1.0, 0.3456, 1.0, 0.3456, 1.0, 0.5, 1.0, 0.0, 0.6667, 0.0, 0.3333, 0.0, 0.3333, 0.0, 0.6667, 0.3456, 1.0, 0.0, 1.0, 0.0, 1.0, 0.3456, 1.0, 0.5, 0.0, 1.0, 0.0, 1.0, 0.0, 0.5, 0.0, 1.0, 0.0, 1.0, 0.3333, 1.0, 0.3333, 1.0, 0.0, 1.0, 1.0, 0.6544, 1.0, 0.6544, 1.0, 1.0, 1.0, 1.0, 0.6667, 1.0, 1.0, 1.0, 1.0, 1.0, 0.6667, 0.6544, 1.0, 0.5, 1.0, 0.5, 1.0, 0.6544, 1.0])
me_plane_011.materials.append(mat_leafy_green)
me_plane_011.update()
me_plane_012 = bpy.data.meshes.new('Plane.012')
me_plane_012.from_pydata([(0.02957, -0.02424, 0.003665), (-0.02388, 0.02986, 0.003702), (-0.06159, -0.1959, 0.1175), (-0.1965, -0.05929, 0.1176), (-0.02395, -0.1771, 0.04542), (0.0186, -0.135, 0.007058), (-0.1348, 0.02023, 0.007164), (-0.1773, -0.02184, 0.04553), (-0.01078, -0.01064, -0.02066), (-0.07026, -0.06941, -0.01419), (-0.1213, -0.1199, 0.009489), (-0.131, -0.1954, 0.155), (-0.1677, -0.1658, 0.1176), (-0.1968, -0.1287, 0.1551), (0.02463, -0.1291, 0.01585), (0.03654, -0.01736, 0.01438), (-0.004029, -0.003973, -0.01037), (-0.01691, 0.03674, 0.01442), (-0.1711, -0.01571, 0.05469), (-0.1902, -0.05306, 0.1269), (-0.05527, -0.1896, 0.1268), (-0.01774, -0.171, 0.05458), (-0.1288, 0.02618, 0.01595), (-0.06375, -0.06298, -0.004409), (-0.1151, -0.1138, 0.01865), (-0.1905, -0.1225, 0.1646), (-0.1246, -0.1891, 0.1645), (-0.1617, -0.1599, 0.1262), (-0.1739, -0.172, 0.1779), (-0.1675, -0.1656, 0.1874)], [], [(8, 9, 6, 1), (9, 10, 7, 6), (5, 4, 10, 9), (0, 5, 9, 8), (10, 12, 13, 3, 7), (11, 28, 13, 12), (4, 2, 11, 12, 10), (16, 17, 22, 23), (23, 22, 18, 24), (14, 23, 24, 21), (15, 16, 23, 14), (24, 18, 19, 25, 27), (26, 27, 25, 29), (21, 24, 27, 26, 20), (0, 8, 16, 15), (6, 7, 18, 22), (2, 4, 21, 20), (5, 0, 15, 14), (28, 11, 26, 29), (4, 5, 14, 21), (11, 2, 20, 26), (8, 1, 17, 16), (1, 6, 22, 17), (3, 13, 25, 19), (7, 3, 19, 18), (13, 28, 29, 25)])
me_plane_012.polygons.foreach_set('use_smooth', [True] * 26)
_uv = me_plane_012.uv_layers.new(name='UVMap')
_uv.uv.foreach_set('vector', [0.5, 0.0, 0.5, 0.3333, 1.0, 0.3333, 1.0, 0.0, 0.5, 0.3333, 0.5, 0.6667, 1.0, 0.6667, 1.0, 0.3333, 0.0, 0.3333, 0.0, 0.6667, 0.5, 0.6667, 0.5, 0.3333, 0.0, 0.0, 0.0, 0.3333, 0.5, 0.3333, 0.5, 0.0, 0.5, 0.6667, 0.5, 0.9071, 0.6544, 1.0, 1.0, 1.0, 1.0, 0.6667, 0.3456, 1.0, 0.5, 1.0, 0.6544, 1.0, 0.5, 0.9071, 0.0, 0.6667, 0.0, 1.0, 0.3456, 1.0, 0.5, 0.9071, 0.5, 0.6667, 0.5, 0.0, 1.0, 0.0, 1.0, 0.3333, 0.5, 0.3333, 0.5, 0.3333, 1.0, 0.3333, 1.0, 0.6667, 0.5, 0.6667, 0.0, 0.3333, 0.5, 0.3333, 0.5, 0.6667, 0.0, 0.6667, 0.0, 0.0, 0.5, 0.0, 0.5, 0.3333, 0.0, 0.3333, 0.5, 0.6667, 1.0, 0.6667, 1.0, 1.0, 0.6544, 1.0, 0.5, 0.9071, 0.3456, 1.0, 0.5, 0.9071, 0.6544, 1.0, 0.5, 1.0, 0.0, 0.6667, 0.5, 0.6667, 0.5, 0.9071, 0.3456, 1.0, 0.0, 1.0, 0.0, 0.0, 0.5, 0.0, 0.5, 0.0, 0.0, 0.0, 1.0, 0.3333, 1.0, 0.6667, 1.0, 0.6667, 1.0, 0.3333, 0.0, 1.0, 0.0, 0.6667, 0.0, 0.6667, 0.0, 1.0, 0.0, 0.3333, 0.0, 0.0, 0.0, 0.0, 0.0, 0.3333, 0.5, 1.0, 0.3456, 1.0, 0.3456, 1.0, 0.5, 1.0, 0.0, 0.6667, 0.0, 0.3333, 0.0, 0.3333, 0.0, 0.6667, 0.3456, 1.0, 0.0, 1.0, 0.0, 1.0, 0.3456, 1.0, 0.5, 0.0, 1.0, 0.0, 1.0, 0.0, 0.5, 0.0, 1.0, 0.0, 1.0, 0.3333, 1.0, 0.3333, 1.0, 0.0, 1.0, 1.0, 0.6544, 1.0, 0.6544, 1.0, 1.0, 1.0, 1.0, 0.6667, 1.0, 1.0, 1.0, 1.0, 1.0, 0.6667, 0.6544, 1.0, 0.5, 1.0, 0.5, 1.0, 0.6544, 1.0])
me_plane_012.materials.append(mat_leafy_green)
me_plane_012.update()
me_plane_013 = bpy.data.meshes.new('Plane.013')
me_plane_013.from_pydata([(0.02424, 0.02957, 0.003665), (-0.02986, -0.02388, 0.003702), (0.1959, -0.06159, 0.1175), (0.05929, -0.1965, 0.1176), (0.1771, -0.02395, 0.04542), (0.135, 0.0186, 0.007058), (-0.02023, -0.1348, 0.007164), (0.02184, -0.1773, 0.04553), (0.01064, -0.01078, -0.02066), (0.06941, -0.07026, -0.01419), (0.1199, -0.1213, 0.009489), (0.1954, -0.131, 0.155), (0.1658, -0.1677, 0.1176), (0.1287, -0.1968, 0.1551), (0.1291, 0.02463, 0.01585), (0.01736, 0.03654, 0.01438), (0.003973, -0.004029, -0.01037), (-0.03674, -0.01691, 0.01442), (0.01571, -0.1711, 0.05469), (0.05306, -0.1902, 0.1269), (0.1896, -0.05527, 0.1268), (0.171, -0.01774, 0.05458), (-0.02618, -0.1288, 0.01595), (0.06298, -0.06375, -0.004409), (0.1138, -0.1151, 0.01865), (0.1225, -0.1905, 0.1646), (0.1891, -0.1246, 0.1645), (0.1599, -0.1617, 0.1262), (0.172, -0.1739, 0.1779), (0.1656, -0.1675, 0.1874)], [], [(8, 9, 6, 1), (9, 10, 7, 6), (5, 4, 10, 9), (0, 5, 9, 8), (10, 12, 13, 3, 7), (11, 28, 13, 12), (4, 2, 11, 12, 10), (16, 17, 22, 23), (23, 22, 18, 24), (14, 23, 24, 21), (15, 16, 23, 14), (24, 18, 19, 25, 27), (26, 27, 25, 29), (21, 24, 27, 26, 20), (0, 8, 16, 15), (6, 7, 18, 22), (2, 4, 21, 20), (5, 0, 15, 14), (28, 11, 26, 29), (4, 5, 14, 21), (11, 2, 20, 26), (8, 1, 17, 16), (1, 6, 22, 17), (3, 13, 25, 19), (7, 3, 19, 18), (13, 28, 29, 25)])
me_plane_013.polygons.foreach_set('use_smooth', [True] * 26)
_uv = me_plane_013.uv_layers.new(name='UVMap')
_uv.uv.foreach_set('vector', [0.5, 0.0, 0.5, 0.3333, 1.0, 0.3333, 1.0, 0.0, 0.5, 0.3333, 0.5, 0.6667, 1.0, 0.6667, 1.0, 0.3333, 0.0, 0.3333, 0.0, 0.6667, 0.5, 0.6667, 0.5, 0.3333, 0.0, 0.0, 0.0, 0.3333, 0.5, 0.3333, 0.5, 0.0, 0.5, 0.6667, 0.5, 0.9071, 0.6544, 1.0, 1.0, 1.0, 1.0, 0.6667, 0.3456, 1.0, 0.5, 1.0, 0.6544, 1.0, 0.5, 0.9071, 0.0, 0.6667, 0.0, 1.0, 0.3456, 1.0, 0.5, 0.9071, 0.5, 0.6667, 0.5, 0.0, 1.0, 0.0, 1.0, 0.3333, 0.5, 0.3333, 0.5, 0.3333, 1.0, 0.3333, 1.0, 0.6667, 0.5, 0.6667, 0.0, 0.3333, 0.5, 0.3333, 0.5, 0.6667, 0.0, 0.6667, 0.0, 0.0, 0.5, 0.0, 0.5, 0.3333, 0.0, 0.3333, 0.5, 0.6667, 1.0, 0.6667, 1.0, 1.0, 0.6544, 1.0, 0.5, 0.9071, 0.3456, 1.0, 0.5, 0.9071, 0.6544, 1.0, 0.5, 1.0, 0.0, 0.6667, 0.5, 0.6667, 0.5, 0.9071, 0.3456, 1.0, 0.0, 1.0, 0.0, 0.0, 0.5, 0.0, 0.5, 0.0, 0.0, 0.0, 1.0, 0.3333, 1.0, 0.6667, 1.0, 0.6667, 1.0, 0.3333, 0.0, 1.0, 0.0, 0.6667, 0.0, 0.6667, 0.0, 1.0, 0.0, 0.3333, 0.0, 0.0, 0.0, 0.0, 0.0, 0.3333, 0.5, 1.0, 0.3456, 1.0, 0.3456, 1.0, 0.5, 1.0, 0.0, 0.6667, 0.0, 0.3333, 0.0, 0.3333, 0.0, 0.6667, 0.3456, 1.0, 0.0, 1.0, 0.0, 1.0, 0.3456, 1.0, 0.5, 0.0, 1.0, 0.0, 1.0, 0.0, 0.5, 0.0, 1.0, 0.0, 1.0, 0.3333, 1.0, 0.3333, 1.0, 0.0, 1.0, 1.0, 0.6544, 1.0, 0.6544, 1.0, 1.0, 1.0, 1.0, 0.6667, 1.0, 1.0, 1.0, 1.0, 1.0, 0.6667, 0.6544, 1.0, 0.5, 1.0, 0.5, 1.0, 0.6544, 1.0])
me_plane_013.materials.append(mat_leafy_green)
me_plane_013.update()

# ---- objects
ob_cauliflower = bpy.data.objects.new('cauliflower', me_cube)
ob_plane = bpy.data.objects.new('Plane', me_plane)
ob_plane_001 = bpy.data.objects.new('Plane.001', me_plane_007)
ob_plane_002 = bpy.data.objects.new('Plane.002', me_plane_008)
ob_plane_003 = bpy.data.objects.new('Plane.003', me_plane_009)
ob_plane_004 = bpy.data.objects.new('Plane.004', me_plane_010)
ob_plane_005 = bpy.data.objects.new('Plane.005', me_plane_011)
ob_plane_006 = bpy.data.objects.new('Plane.006', me_plane_012)
ob_plane_007 = bpy.data.objects.new('Plane.007', me_plane_013)

# ---- transforms, parenting, visibility, modifiers, constraints
ob_cauliflower.location = (0.0, 0.0, 0.4188)
ob_cauliflower.scale = (2.641, 2.641, 2.641)
ob_cauliflower.lock_rotations_4d = False
ob_cauliflower.empty_display_type = 'ARROWS'
ob_cauliflower.lineart.crease_threshold = 0.0
_m = ob_cauliflower.modifiers.new('Subdivision', 'SUBSURF')
_m.levels = 2
ob_plane.location = (0.0, 0.0, -0.01221)
ob_plane.scale = (2.641, 2.641, 2.641)
ob_plane_001.location = (0.0, 0.0, -0.01221)
ob_plane_001.scale = (2.641, 2.641, 2.641)
ob_plane_002.location = (0.0, 0.0, -0.01221)
ob_plane_002.scale = (2.641, 2.641, 2.641)
ob_plane_003.location = (0.0, 0.0, -0.01221)
ob_plane_003.scale = (2.641, 2.641, 2.641)
ob_plane_004.location = (0.0, 0.0, -0.01221)
ob_plane_004.scale = (2.641, 2.641, 2.641)
ob_plane_005.location = (0.0, 0.0, -0.01221)
ob_plane_005.scale = (2.641, 2.641, 2.641)
ob_plane_006.location = (0.0, 0.0, -0.01221)
ob_plane_006.scale = (2.641, 2.641, 2.641)
ob_plane_007.location = (0.0, 0.0, -0.01221)
ob_plane_007.scale = (2.641, 2.641, 2.641)

# ---- collection membership
col_collection.objects.link(ob_cauliflower)
col_leafs.objects.link(ob_plane)
col_leafs.objects.link(ob_plane_001)
col_leafs.objects.link(ob_plane_002)
col_leafs.objects.link(ob_plane_003)
col_leafs.objects.link(ob_plane_004)
col_leafs.objects.link(ob_plane_005)
col_leafs.objects.link(ob_plane_006)
col_leafs.objects.link(ob_plane_007)

# ---- scene / render settings (as saved in the file)
scene.frame_start = 1; scene.frame_end = 250; scene.frame_set(1)
scene.render.engine = 'BLENDER_EEVEE_NEXT'
scene.cycles.sampling_pattern = 'TABULATED_SOBOL'
scene.eevee.ray_tracing_options.trace_max_roughness = 0.0
bpy.context.view_layer.update()

# ---- added for rendering (the .blend has no active camera and no usable light): camera, sun
cam_auto = bpy.data.cameras.new('AutoCamera')
cam_auto.lens = 50.0
cam_auto.sensor_width = 36.0
cam_auto.clip_end = 1000.0
ob_auto_camera = bpy.data.objects.new('AutoCamera', cam_auto)
scene.collection.objects.link(ob_auto_camera)
ob_auto_camera.location = (1.67031, -2.00437, 1.64973)
ob_auto_camera.rotation_euler = (1.09748, -7.21219e-08, 0.694738)
scene.camera = ob_auto_camera
light_auto_sun = bpy.data.lights.new('AutoSun', 'SUN')
light_auto_sun.energy = 3.0
light_auto_sun.angle = 0.0523599
ob_auto_sun = bpy.data.objects.new('AutoSun', light_auto_sun)
scene.collection.objects.link(ob_auto_sun)
ob_auto_sun.rotation_euler = (0.872665, 0.174533, 0.523599)
bpy.context.view_layer.update()
